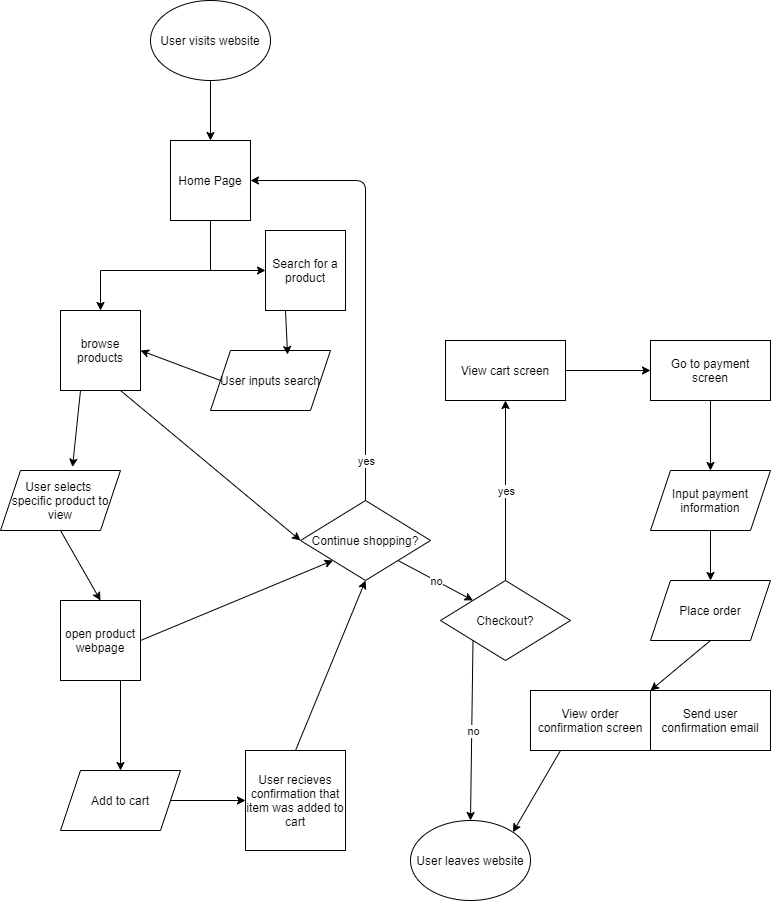

The diagram above was exported from draw.io. Its source (the exported page's mxGraphModel, read from the mxfile embedded in the PNG):
<mxGraphModel dx="980" dy="1495" grid="1" gridSize="10" guides="1" tooltips="1" connect="1" arrows="1" fold="1" page="1" pageScale="1" pageWidth="850" pageHeight="1100" math="0" shadow="0">
  <root>
    <mxCell id="0" />
    <mxCell id="1" parent="0" />
    <mxCell id="6" value="User visits website" style="ellipse;whiteSpace=wrap;html=1;" vertex="1" parent="1">
      <mxGeometry x="190" y="50" width="120" height="80" as="geometry" />
    </mxCell>
    <mxCell id="7" value="Home Page" style="whiteSpace=wrap;html=1;aspect=fixed;" vertex="1" parent="1">
      <mxGeometry x="210" y="190" width="80" height="80" as="geometry" />
    </mxCell>
    <mxCell id="9" value="" style="endArrow=classic;html=1;exitX=0.5;exitY=1;exitDx=0;exitDy=0;entryX=0.5;entryY=0;entryDx=0;entryDy=0;" edge="1" parent="1" source="6" target="7">
      <mxGeometry width="50" height="50" relative="1" as="geometry">
        <mxPoint x="180" y="340" as="sourcePoint" />
        <mxPoint x="230" y="290" as="targetPoint" />
        <Array as="points" />
      </mxGeometry>
    </mxCell>
    <mxCell id="10" value="browse products" style="whiteSpace=wrap;html=1;aspect=fixed;" vertex="1" parent="1">
      <mxGeometry x="100" y="360" width="80" height="80" as="geometry" />
    </mxCell>
    <mxCell id="11" value="Search for a product" style="whiteSpace=wrap;html=1;aspect=fixed;" vertex="1" parent="1">
      <mxGeometry x="305" y="280" width="80" height="80" as="geometry" />
    </mxCell>
    <mxCell id="12" value="User inputs search" style="shape=parallelogram;perimeter=parallelogramPerimeter;whiteSpace=wrap;html=1;fixedSize=1;" vertex="1" parent="1">
      <mxGeometry x="250" y="400" width="120" height="60" as="geometry" />
    </mxCell>
    <mxCell id="17" value="" style="endArrow=none;html=1;entryX=0.5;entryY=1;entryDx=0;entryDy=0;" edge="1" parent="1" target="7">
      <mxGeometry width="50" height="50" relative="1" as="geometry">
        <mxPoint x="250" y="320" as="sourcePoint" />
        <mxPoint x="280" y="370" as="targetPoint" />
      </mxGeometry>
    </mxCell>
    <mxCell id="20" value="" style="endArrow=classic;html=1;entryX=0.5;entryY=0;entryDx=0;entryDy=0;" edge="1" parent="1" target="10">
      <mxGeometry width="50" height="50" relative="1" as="geometry">
        <mxPoint x="140" y="320" as="sourcePoint" />
        <mxPoint x="350" y="490" as="targetPoint" />
      </mxGeometry>
    </mxCell>
    <mxCell id="21" value="" style="endArrow=classic;html=1;entryX=0;entryY=0.5;entryDx=0;entryDy=0;" edge="1" parent="1" target="11">
      <mxGeometry width="50" height="50" relative="1" as="geometry">
        <mxPoint x="250" y="320" as="sourcePoint" />
        <mxPoint x="310" y="340" as="targetPoint" />
      </mxGeometry>
    </mxCell>
    <mxCell id="22" value="" style="endArrow=classic;html=1;exitX=0.25;exitY=1;exitDx=0;exitDy=0;entryX=0.642;entryY=0.067;entryDx=0;entryDy=0;entryPerimeter=0;" edge="1" parent="1" source="11" target="12">
      <mxGeometry width="50" height="50" relative="1" as="geometry">
        <mxPoint x="350" y="400" as="sourcePoint" />
        <mxPoint x="400" y="350" as="targetPoint" />
      </mxGeometry>
    </mxCell>
    <mxCell id="23" value="" style="endArrow=classic;html=1;exitX=0;exitY=0.5;exitDx=0;exitDy=0;entryX=1;entryY=0.5;entryDx=0;entryDy=0;" edge="1" parent="1" source="12" target="10">
      <mxGeometry width="50" height="50" relative="1" as="geometry">
        <mxPoint x="240" y="620" as="sourcePoint" />
        <mxPoint x="290" y="570" as="targetPoint" />
      </mxGeometry>
    </mxCell>
    <mxCell id="24" value="User selects &lt;br&gt;specific product to view" style="shape=parallelogram;perimeter=parallelogramPerimeter;whiteSpace=wrap;html=1;fixedSize=1;" vertex="1" parent="1">
      <mxGeometry x="40" y="520" width="120" height="60" as="geometry" />
    </mxCell>
    <mxCell id="25" value="" style="endArrow=classic;html=1;exitX=0.25;exitY=1;exitDx=0;exitDy=0;entryX=0.6;entryY=-0.057;entryDx=0;entryDy=0;entryPerimeter=0;" edge="1" parent="1" source="10" target="24">
      <mxGeometry width="50" height="50" relative="1" as="geometry">
        <mxPoint x="130" y="500" as="sourcePoint" />
        <mxPoint x="180" y="450" as="targetPoint" />
      </mxGeometry>
    </mxCell>
    <mxCell id="26" value="open product webpage" style="whiteSpace=wrap;html=1;aspect=fixed;" vertex="1" parent="1">
      <mxGeometry x="100" y="650" width="80" height="80" as="geometry" />
    </mxCell>
    <mxCell id="27" value="" style="endArrow=classic;html=1;exitX=0.5;exitY=1;exitDx=0;exitDy=0;entryX=0.5;entryY=0;entryDx=0;entryDy=0;" edge="1" parent="1" source="24" target="26">
      <mxGeometry width="50" height="50" relative="1" as="geometry">
        <mxPoint x="220" y="570" as="sourcePoint" />
        <mxPoint x="270" y="520" as="targetPoint" />
      </mxGeometry>
    </mxCell>
    <mxCell id="28" value="Continue shopping?" style="rhombus;whiteSpace=wrap;html=1;" vertex="1" parent="1">
      <mxGeometry x="340" y="550" width="130" height="80" as="geometry" />
    </mxCell>
    <mxCell id="29" value="Add to cart" style="shape=parallelogram;perimeter=parallelogramPerimeter;whiteSpace=wrap;html=1;fixedSize=1;" vertex="1" parent="1">
      <mxGeometry x="100" y="820" width="120" height="60" as="geometry" />
    </mxCell>
    <mxCell id="30" value="" style="endArrow=classic;html=1;exitX=0.75;exitY=1;exitDx=0;exitDy=0;entryX=0.5;entryY=0;entryDx=0;entryDy=0;" edge="1" parent="1" source="26" target="29">
      <mxGeometry width="50" height="50" relative="1" as="geometry">
        <mxPoint x="200" y="750" as="sourcePoint" />
        <mxPoint x="250" y="700" as="targetPoint" />
      </mxGeometry>
    </mxCell>
    <mxCell id="31" value="" style="endArrow=classic;html=1;exitX=0.75;exitY=1;exitDx=0;exitDy=0;entryX=0;entryY=0.5;entryDx=0;entryDy=0;" edge="1" parent="1" source="10" target="28">
      <mxGeometry width="50" height="50" relative="1" as="geometry">
        <mxPoint x="230" y="480" as="sourcePoint" />
        <mxPoint x="280" y="430" as="targetPoint" />
      </mxGeometry>
    </mxCell>
    <mxCell id="32" value="User recieves confirmation that item was added to cart" style="whiteSpace=wrap;html=1;aspect=fixed;" vertex="1" parent="1">
      <mxGeometry x="285" y="800" width="100" height="100" as="geometry" />
    </mxCell>
    <mxCell id="33" value="" style="endArrow=classic;html=1;exitX=1;exitY=0.5;exitDx=0;exitDy=0;entryX=0;entryY=0.5;entryDx=0;entryDy=0;" edge="1" parent="1" source="29" target="32">
      <mxGeometry width="50" height="50" relative="1" as="geometry">
        <mxPoint x="220" y="940" as="sourcePoint" />
        <mxPoint x="270" y="890" as="targetPoint" />
      </mxGeometry>
    </mxCell>
    <mxCell id="34" value="" style="endArrow=classic;html=1;exitX=0.5;exitY=0;exitDx=0;exitDy=0;entryX=0.5;entryY=1;entryDx=0;entryDy=0;" edge="1" parent="1" source="32" target="28">
      <mxGeometry width="50" height="50" relative="1" as="geometry">
        <mxPoint x="290" y="820" as="sourcePoint" />
        <mxPoint x="340" y="770" as="targetPoint" />
      </mxGeometry>
    </mxCell>
    <mxCell id="35" value="" style="endArrow=classic;html=1;exitX=0.5;exitY=0;exitDx=0;exitDy=0;entryX=1;entryY=0.5;entryDx=0;entryDy=0;" edge="1" parent="1" source="28" target="7">
      <mxGeometry relative="1" as="geometry">
        <mxPoint x="310" y="530" as="sourcePoint" />
        <mxPoint x="470" y="250" as="targetPoint" />
        <Array as="points">
          <mxPoint x="405" y="230" />
        </Array>
      </mxGeometry>
    </mxCell>
    <mxCell id="36" value="yes" style="edgeLabel;resizable=0;html=1;align=center;verticalAlign=middle;" connectable="0" vertex="1" parent="35">
      <mxGeometry relative="1" as="geometry">
        <mxPoint y="177.14" as="offset" />
      </mxGeometry>
    </mxCell>
    <mxCell id="37" value="" style="endArrow=none;html=1;" edge="1" parent="1">
      <mxGeometry width="50" height="50" relative="1" as="geometry">
        <mxPoint x="140" y="320" as="sourcePoint" />
        <mxPoint x="250" y="320" as="targetPoint" />
      </mxGeometry>
    </mxCell>
    <mxCell id="38" value="" style="endArrow=classic;html=1;exitX=1;exitY=0.5;exitDx=0;exitDy=0;entryX=0;entryY=1;entryDx=0;entryDy=0;" edge="1" parent="1" source="26" target="28">
      <mxGeometry width="50" height="50" relative="1" as="geometry">
        <mxPoint x="180" y="740" as="sourcePoint" />
        <mxPoint x="230" y="690" as="targetPoint" />
      </mxGeometry>
    </mxCell>
    <mxCell id="39" value="Checkout?" style="rhombus;whiteSpace=wrap;html=1;" vertex="1" parent="1">
      <mxGeometry x="480" y="630" width="130" height="80" as="geometry" />
    </mxCell>
    <mxCell id="41" value="" style="endArrow=classic;html=1;entryX=0;entryY=0;entryDx=0;entryDy=0;exitX=1;exitY=1;exitDx=0;exitDy=0;" edge="1" parent="1" source="28" target="39">
      <mxGeometry relative="1" as="geometry">
        <mxPoint x="450" y="600" as="sourcePoint" />
        <mxPoint x="570" y="630" as="targetPoint" />
      </mxGeometry>
    </mxCell>
    <mxCell id="42" value="no" style="edgeLabel;resizable=0;html=1;align=center;verticalAlign=middle;" connectable="0" vertex="1" parent="41">
      <mxGeometry relative="1" as="geometry" />
    </mxCell>
    <mxCell id="43" value="User leaves website" style="ellipse;whiteSpace=wrap;html=1;" vertex="1" parent="1">
      <mxGeometry x="450" y="870" width="120" height="80" as="geometry" />
    </mxCell>
    <mxCell id="45" value="" style="endArrow=classic;html=1;exitX=0;exitY=1;exitDx=0;exitDy=0;entryX=0.5;entryY=0;entryDx=0;entryDy=0;" edge="1" parent="1" source="39" target="43">
      <mxGeometry relative="1" as="geometry">
        <mxPoint x="510" y="760" as="sourcePoint" />
        <mxPoint x="610" y="760" as="targetPoint" />
      </mxGeometry>
    </mxCell>
    <mxCell id="46" value="no" style="edgeLabel;resizable=0;html=1;align=center;verticalAlign=middle;" connectable="0" vertex="1" parent="45">
      <mxGeometry relative="1" as="geometry" />
    </mxCell>
    <mxCell id="47" value="" style="endArrow=classic;html=1;exitX=0.5;exitY=0;exitDx=0;exitDy=0;" edge="1" parent="1" source="39" target="49">
      <mxGeometry relative="1" as="geometry">
        <mxPoint x="570" y="690" as="sourcePoint" />
        <mxPoint x="650" y="740" as="targetPoint" />
      </mxGeometry>
    </mxCell>
    <mxCell id="48" value="yes" style="edgeLabel;resizable=0;html=1;align=center;verticalAlign=middle;" connectable="0" vertex="1" parent="47">
      <mxGeometry relative="1" as="geometry" />
    </mxCell>
    <mxCell id="49" value="View cart screen" style="rounded=0;whiteSpace=wrap;html=1;" vertex="1" parent="1">
      <mxGeometry x="485" y="390" width="120" height="60" as="geometry" />
    </mxCell>
    <mxCell id="50" value="Go to payment screen" style="rounded=0;whiteSpace=wrap;html=1;" vertex="1" parent="1">
      <mxGeometry x="690" y="390" width="120" height="60" as="geometry" />
    </mxCell>
    <mxCell id="51" value="" style="endArrow=classic;html=1;exitX=1;exitY=0.5;exitDx=0;exitDy=0;entryX=0;entryY=0.5;entryDx=0;entryDy=0;" edge="1" parent="1" source="49" target="50">
      <mxGeometry width="50" height="50" relative="1" as="geometry">
        <mxPoint x="560" y="420" as="sourcePoint" />
        <mxPoint x="610" y="370" as="targetPoint" />
      </mxGeometry>
    </mxCell>
    <mxCell id="52" value="Input payment information" style="shape=parallelogram;perimeter=parallelogramPerimeter;whiteSpace=wrap;html=1;fixedSize=1;" vertex="1" parent="1">
      <mxGeometry x="690" y="520" width="120" height="60" as="geometry" />
    </mxCell>
    <mxCell id="53" value="" style="endArrow=classic;html=1;exitX=0.5;exitY=1;exitDx=0;exitDy=0;entryX=0.5;entryY=0;entryDx=0;entryDy=0;" edge="1" parent="1" source="50" target="52">
      <mxGeometry width="50" height="50" relative="1" as="geometry">
        <mxPoint x="740" y="500" as="sourcePoint" />
        <mxPoint x="790" y="450" as="targetPoint" />
      </mxGeometry>
    </mxCell>
    <mxCell id="54" value="Place order" style="shape=parallelogram;perimeter=parallelogramPerimeter;whiteSpace=wrap;html=1;fixedSize=1;" vertex="1" parent="1">
      <mxGeometry x="690" y="630" width="120" height="60" as="geometry" />
    </mxCell>
    <mxCell id="55" value="" style="endArrow=classic;html=1;exitX=0.5;exitY=1;exitDx=0;exitDy=0;entryX=0.5;entryY=0;entryDx=0;entryDy=0;" edge="1" parent="1" source="52" target="54">
      <mxGeometry width="50" height="50" relative="1" as="geometry">
        <mxPoint x="720" y="640" as="sourcePoint" />
        <mxPoint x="770" y="590" as="targetPoint" />
      </mxGeometry>
    </mxCell>
    <mxCell id="56" value="View order confirmation screen" style="rounded=0;whiteSpace=wrap;html=1;" vertex="1" parent="1">
      <mxGeometry x="570" y="740" width="120" height="60" as="geometry" />
    </mxCell>
    <mxCell id="57" value="" style="endArrow=classic;html=1;exitX=0.25;exitY=1;exitDx=0;exitDy=0;entryX=1;entryY=0;entryDx=0;entryDy=0;" edge="1" parent="1" source="56" target="43">
      <mxGeometry width="50" height="50" relative="1" as="geometry">
        <mxPoint x="680" y="840" as="sourcePoint" />
        <mxPoint x="730" y="790" as="targetPoint" />
      </mxGeometry>
    </mxCell>
    <mxCell id="58" value="" style="endArrow=classic;html=1;exitX=0.5;exitY=1;exitDx=0;exitDy=0;entryX=1;entryY=0;entryDx=0;entryDy=0;" edge="1" parent="1" source="54" target="56">
      <mxGeometry width="50" height="50" relative="1" as="geometry">
        <mxPoint x="740" y="730" as="sourcePoint" />
        <mxPoint x="790" y="680" as="targetPoint" />
      </mxGeometry>
    </mxCell>
    <mxCell id="59" value="Send user confirmation email" style="rounded=0;whiteSpace=wrap;html=1;" vertex="1" parent="1">
      <mxGeometry x="690" y="740" width="120" height="60" as="geometry" />
    </mxCell>
  </root>
</mxGraphModel>